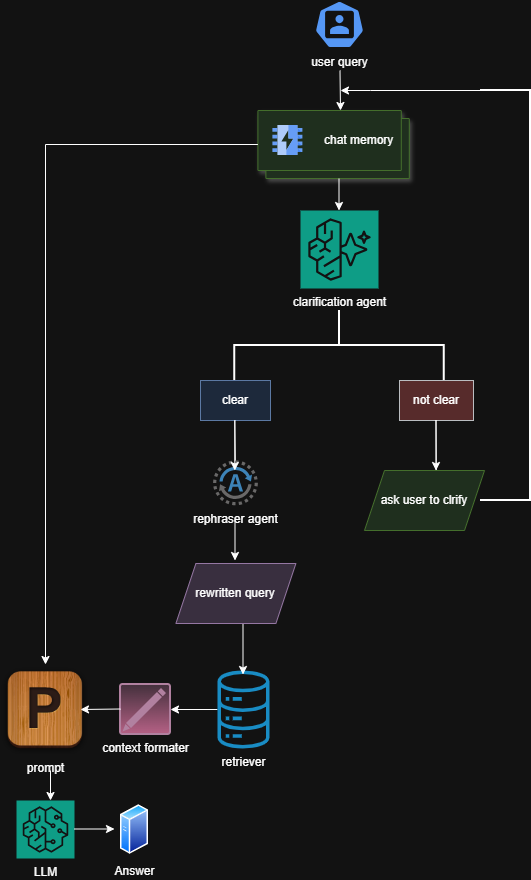

The diagram above was exported from draw.io. Its source (the exported page's mxGraphModel, read from the mxfile embedded in the PNG):
<mxGraphModel dx="860" dy="439" grid="1" gridSize="10" guides="1" tooltips="1" connect="1" arrows="1" fold="1" page="1" pageScale="1" pageWidth="827" pageHeight="1169" math="0" shadow="0">
  <root>
    <mxCell id="0" />
    <mxCell id="1" parent="0" />
    <mxCell id="s5KQp7xprPzlNzTtYYJO-1" edge="1" parent="1" style="endArrow=classic;html=1;rounded=0;strokeColor=light-dark(#FFFFFF,#FFFFFF);" value="">
      <mxGeometry height="50" relative="1" width="50" as="geometry">
        <mxPoint x="399.5" y="120" as="sourcePoint" />
        <mxPoint x="400" y="160" as="targetPoint" />
      </mxGeometry>
    </mxCell>
    <mxCell id="s5KQp7xprPzlNzTtYYJO-2" parent="1" style="aspect=fixed;sketch=0;html=1;dashed=0;whitespace=wrap;verticalLabelPosition=bottom;verticalAlign=top;fillColor=#2875E2;strokeColor=#ffffff;points=[[0.005,0.63,0],[0.1,0.2,0],[0.9,0.2,0],[0.5,0,0],[0.995,0.63,0],[0.72,0.99,0],[0.5,1,0],[0.28,0.99,0]];shape=mxgraph.kubernetes.icon2;prIcon=user;fontColor=light-dark(#FFFFFF,#FFFFFF);" value="user query" vertex="1">
      <mxGeometry height="48" width="50" x="374" y="50" as="geometry" />
    </mxCell>
    <mxCell id="s5KQp7xprPzlNzTtYYJO-3" parent="1" style="shadow=0;dashed=0;html=1;strokeColor=none;fillColor=#4495D1;labelPosition=center;verticalLabelPosition=bottom;verticalAlign=top;align=center;outlineConnect=0;shape=mxgraph.veeam.2d.agent;pointerEvents=1;fontColor=light-dark(#FFFFFF,#FFFFFF);" value="rephraser agent" vertex="1">
      <mxGeometry height="44.8" width="44.8" x="272.6" y="510" as="geometry" />
    </mxCell>
    <mxCell id="s5KQp7xprPzlNzTtYYJO-4" parent="1" style="sketch=0;points=[[0,0,0],[0.25,0,0],[0.5,0,0],[0.75,0,0],[1,0,0],[0,1,0],[0.25,1,0],[0.5,1,0],[0.75,1,0],[1,1,0],[0,0.25,0],[0,0.5,0],[0,0.75,0],[1,0.25,0],[1,0.5,0],[1,0.75,0]];outlineConnect=0;fontColor=light-dark(#FFFFFF,#FFFFFF);fillColor=#01A88D;strokeColor=#ffffff;dashed=0;verticalLabelPosition=bottom;verticalAlign=top;align=center;html=1;fontSize=12;fontStyle=0;aspect=fixed;shape=mxgraph.aws4.resourceIcon;resIcon=mxgraph.aws4.bedrock_agentcore;" value="clarification agent" vertex="1">
      <mxGeometry height="78" width="78" x="360" y="260" as="geometry" />
    </mxCell>
    <mxCell id="s5KQp7xprPzlNzTtYYJO-5" parent="1" style="strokeWidth=2;html=1;shape=mxgraph.flowchart.annotation_2;align=left;labelPosition=right;pointerEvents=1;direction=south;fontColor=light-dark(#FFFFFF,#FFFFFF);labelBackgroundColor=none;fillColor=light-dark(#FFFFFF,#FFFFFF);strokeColor=light-dark(#FFFFFF,#FFFFFF);" value="" vertex="1">
      <mxGeometry height="70" width="209.4" x="294.3" y="360" as="geometry" />
    </mxCell>
    <mxCell id="s5KQp7xprPzlNzTtYYJO-6" parent="1" style="rounded=0;whiteSpace=wrap;html=1;fillColor=#dae8fc;strokeColor=#6c8ebf;" value="clear" vertex="1">
      <mxGeometry height="40" width="70" x="260" y="430" as="geometry" />
    </mxCell>
    <mxCell id="s5KQp7xprPzlNzTtYYJO-7" parent="1" style="rounded=0;whiteSpace=wrap;html=1;fillColor=#ffcccc;strokeColor=#36393d;fontColor=default;" value="not clear" vertex="1">
      <mxGeometry height="40" width="74" x="459" y="430" as="geometry" />
    </mxCell>
    <mxCell id="s5KQp7xprPzlNzTtYYJO-8" edge="1" parent="1" style="endArrow=classic;html=1;rounded=0;labelBackgroundColor=none;strokeColor=light-dark(#FFFFFF,#FFFFFF);" value="">
      <mxGeometry height="50" relative="1" width="50" as="geometry">
        <Array as="points">
          <mxPoint x="495.5" y="470" />
        </Array>
        <mxPoint x="495.8" y="520" as="sourcePoint" />
        <mxPoint x="495.5" y="520" as="targetPoint" />
      </mxGeometry>
    </mxCell>
    <mxCell id="s5KQp7xprPzlNzTtYYJO-9" parent="1" style="shape=parallelogram;perimeter=parallelogramPerimeter;whiteSpace=wrap;html=1;fixedSize=1;fillColor=#d5e8d4;strokeColor=#82b366;fontColor=light-dark(#000000,#FFFFFF);" value="ask user to clrify" vertex="1">
      <mxGeometry height="60" width="120" x="424" y="520" as="geometry" />
    </mxCell>
    <mxCell id="s5KQp7xprPzlNzTtYYJO-10" edge="1" parent="1" source="s5KQp7xprPzlNzTtYYJO-11" style="edgeStyle=orthogonalEdgeStyle;rounded=0;orthogonalLoop=1;jettySize=auto;html=1;exitX=1;exitY=1;exitDx=0;exitDy=0;exitPerimeter=0;strokeColor=light-dark(#FFFFFF,#FFFFFF);">
      <mxGeometry relative="1" as="geometry">
        <Array as="points">
          <mxPoint x="430" y="140" />
        </Array>
        <mxPoint x="400" y="140" as="targetPoint" />
      </mxGeometry>
    </mxCell>
    <mxCell id="s5KQp7xprPzlNzTtYYJO-11" parent="1" style="strokeWidth=2;html=1;shape=mxgraph.flowchart.annotation_1;align=left;pointerEvents=1;direction=west;fontColor=#ffffff;fillColor=#a20025;strokeColor=light-dark(#FFFFFF,#FFFFFF);" value="" vertex="1">
      <mxGeometry height="410" width="50" x="540" y="140" as="geometry" />
    </mxCell>
    <mxCell id="s5KQp7xprPzlNzTtYYJO-12" parent="1" style="shape=mxgraph.gcp2.doubleRect;fillColor=#d5e8d4;strokeColor=#82b366;shadow=1;strokeWidth=1;rounded=1;absoluteArcSize=1;arcSize=2;fontColor=light-dark(#000000,#FFFFFF);" value="" vertex="1">
      <mxGeometry height="68" width="151.4" x="317.4" y="160" as="geometry" />
    </mxCell>
    <mxCell id="s5KQp7xprPzlNzTtYYJO-13" parent="s5KQp7xprPzlNzTtYYJO-12" style="editableCssRules=.*;html=1;fontColor=light-dark(#999999,#FFFFFF);shape=image;verticalLabelPosition=middle;verticalAlign=middle;labelPosition=right;align=left;spacingLeft=20;part=1;points=[];imageAspect=0;image=data:image/svg+xml,(base64 omitted: 1048 chars);" value="&lt;font style=&quot;color: light-dark(rgb(0, 0, 0), rgb(255, 255, 255));&quot;&gt;chat memory&lt;/font&gt;" vertex="1">
      <mxGeometry height="30" relative="1" width="30" as="geometry">
        <mxPoint x="15" y="15" as="offset" />
      </mxGeometry>
    </mxCell>
    <mxCell id="s5KQp7xprPzlNzTtYYJO-14" edge="1" parent="1" style="endArrow=classic;html=1;rounded=0;strokeColor=light-dark(#FFFFFF,#FFFFFF);" value="">
      <mxGeometry height="50" relative="1" width="50" as="geometry">
        <Array as="points">
          <mxPoint x="294.3" y="470" />
        </Array>
        <mxPoint x="294.8" y="510" as="sourcePoint" />
        <mxPoint x="294.3" y="520" as="targetPoint" />
      </mxGeometry>
    </mxCell>
    <mxCell id="s5KQp7xprPzlNzTtYYJO-15" edge="1" parent="1" source="s5KQp7xprPzlNzTtYYJO-16" style="edgeStyle=orthogonalEdgeStyle;rounded=0;orthogonalLoop=1;jettySize=auto;html=1;strokeColor=light-dark(#FFFFFF,#FFFFFF);" target="s5KQp7xprPzlNzTtYYJO-18" value="">
      <mxGeometry relative="1" as="geometry" />
    </mxCell>
    <mxCell id="s5KQp7xprPzlNzTtYYJO-16" parent="1" style="sketch=0;outlineConnect=0;dashed=0;verticalLabelPosition=bottom;verticalAlign=top;align=center;html=1;fontSize=12;fontStyle=0;aspect=fixed;pointerEvents=1;shape=mxgraph.aws4.iot_analytics_data_store;fillColor=#1ba1e2;strokeColor=#006EAF;fontColor=light-dark(#FFFFFF,#FFFFFF);" value="retriever" vertex="1">
      <mxGeometry height="78" width="54" x="276" y="720" as="geometry" />
    </mxCell>
    <mxCell id="s5KQp7xprPzlNzTtYYJO-17" edge="1" parent="1" style="endArrow=classic;html=1;rounded=0;strokeColor=light-dark(#FFFFFF,#FFFFFF);" value="">
      <mxGeometry height="50" relative="1" width="50" as="geometry">
        <mxPoint x="294.5" y="570" as="sourcePoint" />
        <mxPoint x="294.5" y="610" as="targetPoint" />
      </mxGeometry>
    </mxCell>
    <mxCell id="s5KQp7xprPzlNzTtYYJO-18" parent="1" style="verticalLabelPosition=bottom;shadow=0;dashed=0;verticalAlign=top;strokeWidth=2;html=1;shape=mxgraph.mockup.misc.editIcon;fillColor=#e6d0de;strokeColor=#996185;labelBackgroundColor=none;gradientColor=#d5739d;fontColor=light-dark(#FFFFFF,#FFFFFF);" value="context formater" vertex="1">
      <mxGeometry height="50" width="50" x="180" y="734" as="geometry" />
    </mxCell>
    <mxCell id="s5KQp7xprPzlNzTtYYJO-19" parent="1" style="shape=image;html=1;verticalAlign=top;verticalLabelPosition=bottom;labelBackgroundColor=none;imageAspect=0;aspect=fixed;image=https://icons.diagrams.net/icon-cache1/50_Free_Wood_Textured_Social_Media_Icons-2726/p-707.png;fontColor=light-dark(#FFFFFF,#FFFFFF);" value="prompt" vertex="1">
      <mxGeometry height="90" width="90" x="60" y="714" as="geometry" />
    </mxCell>
    <mxCell id="s5KQp7xprPzlNzTtYYJO-20" edge="1" parent="1" style="endArrow=classic;html=1;rounded=0;strokeColor=light-dark(#FFFFFF,#FFFFFF);" value="">
      <mxGeometry height="50" relative="1" width="50" as="geometry">
        <mxPoint x="110" y="820" as="sourcePoint" />
        <mxPoint x="110" y="850" as="targetPoint" />
      </mxGeometry>
    </mxCell>
    <mxCell id="s5KQp7xprPzlNzTtYYJO-21" parent="1" style="sketch=0;points=[[0,0,0],[0.25,0,0],[0.5,0,0],[0.75,0,0],[1,0,0],[0,1,0],[0.25,1,0],[0.5,1,0],[0.75,1,0],[1,1,0],[0,0.25,0],[0,0.5,0],[0,0.75,0],[1,0.25,0],[1,0.5,0],[1,0.75,0]];outlineConnect=0;fontColor=light-dark(#FFFFFF,#FFFFFF);fillColor=#01A88D;strokeColor=#ffffff;dashed=0;verticalLabelPosition=bottom;verticalAlign=top;align=center;html=1;fontSize=12;fontStyle=0;aspect=fixed;shape=mxgraph.aws4.resourceIcon;resIcon=mxgraph.aws4.sagemaker;" value="LLM" vertex="1">
      <mxGeometry height="58" width="58" x="76" y="850" as="geometry" />
    </mxCell>
    <mxCell id="s5KQp7xprPzlNzTtYYJO-22" parent="1" style="image;aspect=fixed;perimeter=ellipsePerimeter;html=1;align=center;shadow=0;dashed=0;spacingTop=3;image=img/lib/active_directory/generic_server.svg;fontColor=light-dark(#FFFFFF,#FFFFFF);labelBackgroundColor=none;" value="Answer" vertex="1">
      <mxGeometry height="50" width="28.000000000000004" x="180" y="854" as="geometry" />
    </mxCell>
    <mxCell id="s5KQp7xprPzlNzTtYYJO-23" edge="1" parent="1" style="endArrow=classic;html=1;rounded=0;strokeColor=light-dark(#FFFFFF,#FFFFFF);" value="">
      <mxGeometry height="50" relative="1" width="50" as="geometry">
        <mxPoint x="180" y="758.5" as="sourcePoint" />
        <mxPoint x="140" y="759" as="targetPoint" />
      </mxGeometry>
    </mxCell>
    <mxCell id="s5KQp7xprPzlNzTtYYJO-24" edge="1" parent="1" style="endArrow=classic;html=1;rounded=0;strokeColor=light-dark(#FFFFFF,#FFFFFF);" value="">
      <mxGeometry height="50" relative="1" width="50" as="geometry">
        <mxPoint x="398.5" y="228" as="sourcePoint" />
        <mxPoint x="398.5" y="260" as="targetPoint" />
      </mxGeometry>
    </mxCell>
    <mxCell id="s5KQp7xprPzlNzTtYYJO-25" parent="1" style="shape=parallelogram;perimeter=parallelogramPerimeter;whiteSpace=wrap;html=1;fixedSize=1;fillColor=#e1d5e7;strokeColor=#9673a6;" value="rewritten query" vertex="1">
      <mxGeometry height="60" width="120" x="235.40000000000003" y="613" as="geometry" />
    </mxCell>
    <mxCell id="s5KQp7xprPzlNzTtYYJO-26" edge="1" parent="1" style="endArrow=classic;html=1;rounded=0;strokeColor=light-dark(#FFFFFF,#FFFFFF);" value="">
      <mxGeometry height="50" relative="1" width="50" as="geometry">
        <mxPoint x="302.5" y="674" as="sourcePoint" />
        <mxPoint x="302.5" y="724" as="targetPoint" />
      </mxGeometry>
    </mxCell>
    <mxCell id="s5KQp7xprPzlNzTtYYJO-27" edge="1" parent="1" style="endArrow=classic;html=1;rounded=0;strokeColor=light-dark(#FFFFFF,#FFFFFF);" value="">
      <mxGeometry height="50" relative="1" width="50" as="geometry">
        <mxPoint x="134" y="878.5" as="sourcePoint" />
        <mxPoint x="174" y="878.5" as="targetPoint" />
      </mxGeometry>
    </mxCell>
    <mxCell id="s5KQp7xprPzlNzTtYYJO-28" edge="1" parent="1" source="s5KQp7xprPzlNzTtYYJO-12" style="endArrow=classic;html=1;rounded=0;exitX=0;exitY=0.5;exitDx=0;exitDy=0;entryX=0.5;entryY=0;entryDx=0;entryDy=0;edgeStyle=orthogonalEdgeStyle;strokeColor=light-dark(#FFFFFF,#FFFFFF);" target="s5KQp7xprPzlNzTtYYJO-19" value="">
      <mxGeometry height="50" relative="1" width="50" as="geometry">
        <mxPoint x="100" y="478" as="sourcePoint" />
        <mxPoint x="150" y="428" as="targetPoint" />
      </mxGeometry>
    </mxCell>
  </root>
</mxGraphModel>